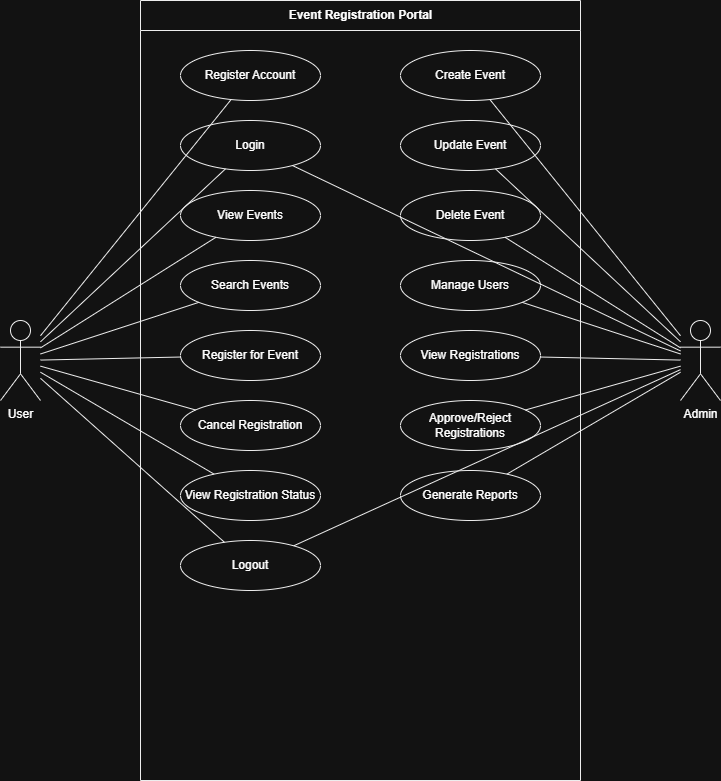

The diagram above was exported from draw.io. Its source (the exported page's mxGraphModel, read from the mxfile embedded in the PNG):
<mxGraphModel dx="1030" dy="608" grid="1" gridSize="10" guides="1" tooltips="1" connect="1" arrows="1" fold="1" page="1" pageScale="1" pageWidth="850" pageHeight="1100" math="0" shadow="0">
  <root>
    <mxCell id="0" />
    <mxCell id="1" parent="0" />
    <mxCell id="boundary" parent="1" style="swimlane;startSize=30;fillColor=#ffffff;strokeColor=#000000;fontStyle=1;align=center;html=1;" value="Event Registration Portal" vertex="1">
      <mxGeometry height="780" width="440" x="200" y="40" as="geometry" />
    </mxCell>
    <mxCell id="uc_register" parent="boundary" style="ellipse;whiteSpace=wrap;html=1;fillColor=#ffffff;strokeColor=#000000;" value="Register Account" vertex="1">
      <mxGeometry height="50" width="140" x="40" y="50" as="geometry" />
    </mxCell>
    <mxCell id="uc_login" parent="boundary" style="ellipse;whiteSpace=wrap;html=1;fillColor=#ffffff;strokeColor=#000000;" value="Login" vertex="1">
      <mxGeometry height="50" width="140" x="40" y="120" as="geometry" />
    </mxCell>
    <mxCell id="uc_view_events" parent="boundary" style="ellipse;whiteSpace=wrap;html=1;fillColor=#ffffff;strokeColor=#000000;" value="View Events" vertex="1">
      <mxGeometry height="50" width="140" x="40" y="190" as="geometry" />
    </mxCell>
    <mxCell id="uc_search_events" parent="boundary" style="ellipse;whiteSpace=wrap;html=1;fillColor=#ffffff;strokeColor=#000000;" value="Search Events" vertex="1">
      <mxGeometry height="50" width="140" x="40" y="260" as="geometry" />
    </mxCell>
    <mxCell id="uc_register_event" parent="boundary" style="ellipse;whiteSpace=wrap;html=1;fillColor=#ffffff;strokeColor=#000000;" value="Register for Event" vertex="1">
      <mxGeometry height="50" width="140" x="40" y="330" as="geometry" />
    </mxCell>
    <mxCell id="uc_cancel_reg" parent="boundary" style="ellipse;whiteSpace=wrap;html=1;fillColor=#ffffff;strokeColor=#000000;" value="Cancel Registration" vertex="1">
      <mxGeometry height="50" width="140" x="40" y="400" as="geometry" />
    </mxCell>
    <mxCell id="uc_view_status" parent="boundary" style="ellipse;whiteSpace=wrap;html=1;fillColor=#ffffff;strokeColor=#000000;" value="View Registration Status" vertex="1">
      <mxGeometry height="50" width="140" x="40" y="470" as="geometry" />
    </mxCell>
    <mxCell id="uc_logout" parent="boundary" style="ellipse;whiteSpace=wrap;html=1;fillColor=#ffffff;strokeColor=#000000;" value="Logout" vertex="1">
      <mxGeometry height="50" width="140" x="40" y="540" as="geometry" />
    </mxCell>
    <mxCell id="uc_create_event" parent="boundary" style="ellipse;whiteSpace=wrap;html=1;fillColor=#ffffff;strokeColor=#000000;" value="Create Event" vertex="1">
      <mxGeometry height="50" width="140" x="260" y="50" as="geometry" />
    </mxCell>
    <mxCell id="uc_update_event" parent="boundary" style="ellipse;whiteSpace=wrap;html=1;fillColor=#ffffff;strokeColor=#000000;" value="Update Event" vertex="1">
      <mxGeometry height="50" width="140" x="260" y="120" as="geometry" />
    </mxCell>
    <mxCell id="uc_delete_event" parent="boundary" style="ellipse;whiteSpace=wrap;html=1;fillColor=#ffffff;strokeColor=#000000;" value="Delete Event" vertex="1">
      <mxGeometry height="50" width="140" x="260" y="190" as="geometry" />
    </mxCell>
    <mxCell id="uc_manage_users" parent="boundary" style="ellipse;whiteSpace=wrap;html=1;fillColor=#ffffff;strokeColor=#000000;" value="Manage Users" vertex="1">
      <mxGeometry height="50" width="140" x="260" y="260" as="geometry" />
    </mxCell>
    <mxCell id="uc_view_regs" parent="boundary" style="ellipse;whiteSpace=wrap;html=1;fillColor=#ffffff;strokeColor=#000000;" value="View Registrations" vertex="1">
      <mxGeometry height="50" width="140" x="260" y="330" as="geometry" />
    </mxCell>
    <mxCell id="uc_approve_reject" parent="boundary" style="ellipse;whiteSpace=wrap;html=1;fillColor=#ffffff;strokeColor=#000000;" value="Approve/Reject Registrations" vertex="1">
      <mxGeometry height="50" width="140" x="260" y="400" as="geometry" />
    </mxCell>
    <mxCell id="uc_gen_reports" parent="boundary" style="ellipse;whiteSpace=wrap;html=1;fillColor=#ffffff;strokeColor=#000000;" value="Generate Reports" vertex="1">
      <mxGeometry height="50" width="140" x="260" y="470" as="geometry" />
    </mxCell>
    <mxCell id="actor_user" parent="1" style="shape=umlActor;verticalLabelPosition=bottom;verticalAlign=top;html=1;outlineConnect=0;strokeColor=#000000;fillColor=#ffffff;" value="User" vertex="1">
      <mxGeometry height="80" width="40" x="60" y="360" as="geometry" />
    </mxCell>
    <mxCell id="actor_admin" parent="1" style="shape=umlActor;verticalLabelPosition=bottom;verticalAlign=top;html=1;outlineConnect=0;strokeColor=#000000;fillColor=#ffffff;" value="Admin" vertex="1">
      <mxGeometry height="80" width="40" x="740" y="360" as="geometry" />
    </mxCell>
    <mxCell id="e_u1" edge="1" parent="1" source="actor_user" style="endArrow=none;html=1;strokeColor=#000000;" target="uc_register">
      <mxGeometry relative="1" as="geometry" />
    </mxCell>
    <mxCell id="e_u2" edge="1" parent="1" source="actor_user" style="endArrow=none;html=1;strokeColor=#000000;" target="uc_login">
      <mxGeometry relative="1" as="geometry" />
    </mxCell>
    <mxCell id="e_u3" edge="1" parent="1" source="actor_user" style="endArrow=none;html=1;strokeColor=#000000;" target="uc_view_events">
      <mxGeometry relative="1" as="geometry" />
    </mxCell>
    <mxCell id="e_u4" edge="1" parent="1" source="actor_user" style="endArrow=none;html=1;strokeColor=#000000;" target="uc_search_events">
      <mxGeometry relative="1" as="geometry" />
    </mxCell>
    <mxCell id="e_u5" edge="1" parent="1" source="actor_user" style="endArrow=none;html=1;strokeColor=#000000;" target="uc_register_event">
      <mxGeometry relative="1" as="geometry" />
    </mxCell>
    <mxCell id="e_u6" edge="1" parent="1" source="actor_user" style="endArrow=none;html=1;strokeColor=#000000;" target="uc_cancel_reg">
      <mxGeometry relative="1" as="geometry" />
    </mxCell>
    <mxCell id="e_u7" edge="1" parent="1" source="actor_user" style="endArrow=none;html=1;strokeColor=#000000;" target="uc_view_status">
      <mxGeometry relative="1" as="geometry" />
    </mxCell>
    <mxCell id="e_u8" edge="1" parent="1" source="actor_user" style="endArrow=none;html=1;strokeColor=#000000;" target="uc_logout">
      <mxGeometry relative="1" as="geometry" />
    </mxCell>
    <mxCell id="e_a1" edge="1" parent="1" source="actor_admin" style="endArrow=none;html=1;strokeColor=#000000;" target="uc_login">
      <mxGeometry relative="1" as="geometry" />
    </mxCell>
    <mxCell id="e_a2" edge="1" parent="1" source="actor_admin" style="endArrow=none;html=1;strokeColor=#000000;" target="uc_create_event">
      <mxGeometry relative="1" as="geometry" />
    </mxCell>
    <mxCell id="e_a3" edge="1" parent="1" source="actor_admin" style="endArrow=none;html=1;strokeColor=#000000;" target="uc_update_event">
      <mxGeometry relative="1" as="geometry" />
    </mxCell>
    <mxCell id="e_a4" edge="1" parent="1" source="actor_admin" style="endArrow=none;html=1;strokeColor=#000000;" target="uc_delete_event">
      <mxGeometry relative="1" as="geometry" />
    </mxCell>
    <mxCell id="e_a5" edge="1" parent="1" source="actor_admin" style="endArrow=none;html=1;strokeColor=#000000;" target="uc_manage_users">
      <mxGeometry relative="1" as="geometry" />
    </mxCell>
    <mxCell id="e_a6" edge="1" parent="1" source="actor_admin" style="endArrow=none;html=1;strokeColor=#000000;" target="uc_view_regs">
      <mxGeometry relative="1" as="geometry" />
    </mxCell>
    <mxCell id="e_a7" edge="1" parent="1" source="actor_admin" style="endArrow=none;html=1;strokeColor=#000000;" target="uc_approve_reject">
      <mxGeometry relative="1" as="geometry" />
    </mxCell>
    <mxCell id="e_a8" edge="1" parent="1" source="actor_admin" style="endArrow=none;html=1;strokeColor=#000000;" target="uc_gen_reports">
      <mxGeometry relative="1" as="geometry" />
    </mxCell>
    <mxCell id="e_a9" edge="1" parent="1" source="actor_admin" style="endArrow=none;html=1;strokeColor=#000000;" target="uc_logout">
      <mxGeometry relative="1" as="geometry" />
    </mxCell>
  </root>
</mxGraphModel>